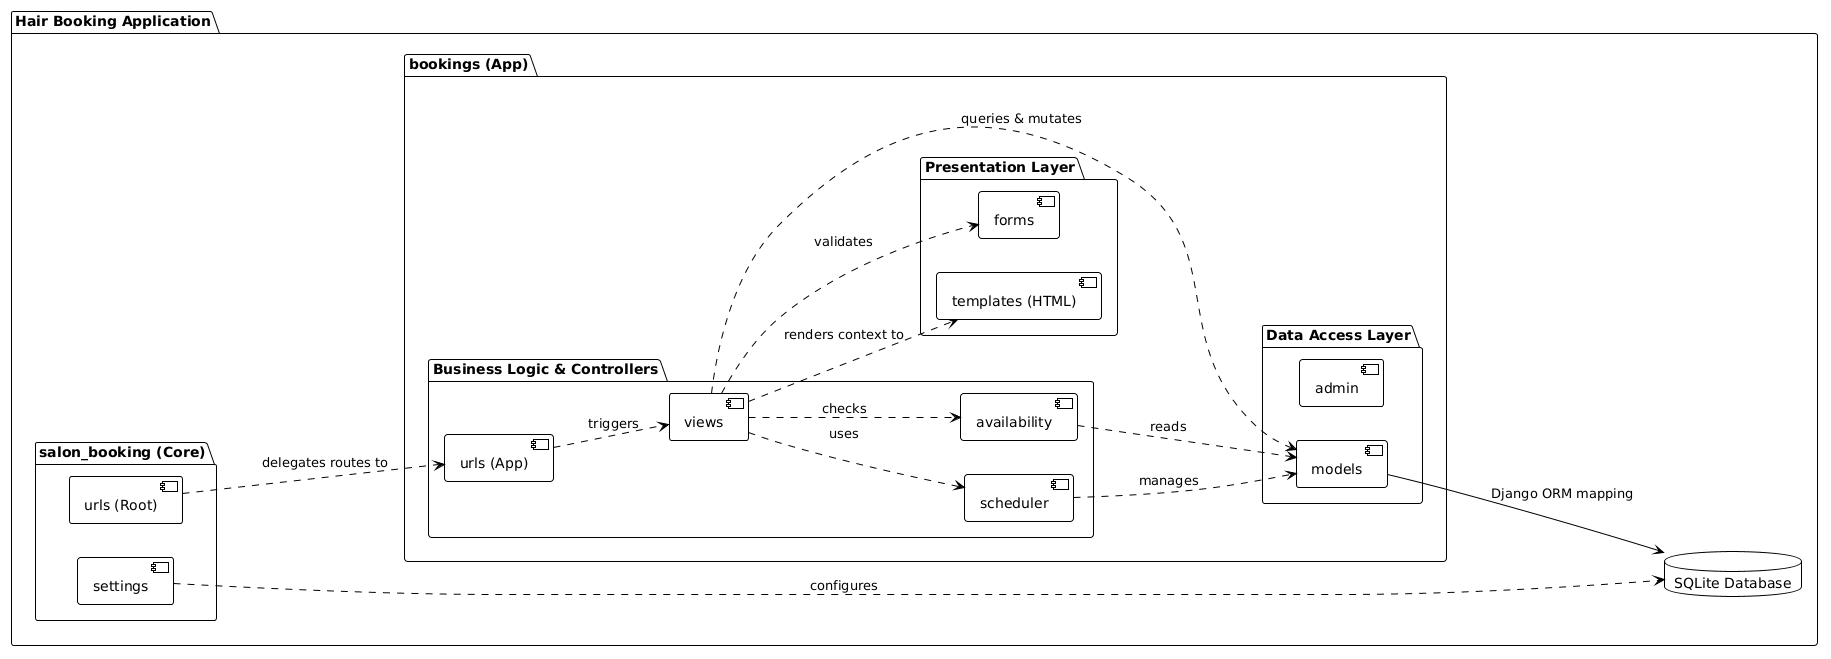

The diagram above was rendered by PlantUML. Its source (embedded in the PNG):
@startuml
!theme plain
left to right direction

package "Hair Booking Application" {
  
  package "salon_booking (Core)" {
    [settings] as settings_py
    [urls (Root)] as root_urls
  }

  package "bookings (App)" {
    
    package "Presentation Layer" {
      [templates (HTML)] as templates
      [forms] as forms_py
    }
    
    package "Business Logic & Controllers" {
      [views] as views_py
      [urls (App)] as app_urls
      [scheduler] as scheduler_py
      [availability] as availability_py
    }
    
    package "Data Access Layer" {
      [models] as models_py
      [admin] as admin_py
    }
  }

  database "SQLite Database" as db
}

' Define dependencies between the packages
root_urls ..> app_urls : " delegates routes to"
app_urls ..> views_py : " triggers"

views_py ..> models_py : " queries & mutates"
views_py ..> templates : " renders context to"
views_py ..> forms_py : " validates"
views_py ..> scheduler_py : " uses"
views_py ..> availability_py : " checks"

scheduler_py ..> models_py : " manages"
availability_py ..> models_py : " reads"

settings_py ..> db : " configures"
models_py --> db : " Django ORM mapping"
@enduml